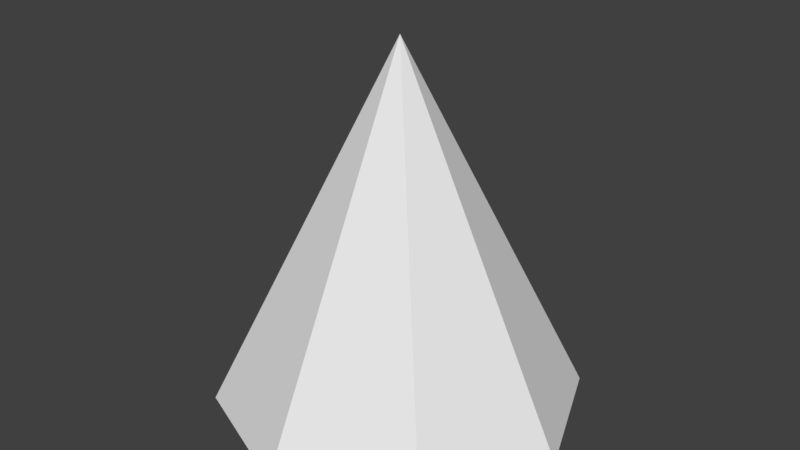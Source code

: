 # Source: ConePrimitive.blend  (saved by Blender 2.78.0; exported with 4.5.12 LTS)
import bpy
from mathutils import Matrix  # noqa: F401  (used for matrix-valued properties, if any)

bpy.ops.wm.read_factory_settings(use_empty=True)
scene = bpy.context.scene
scene.name = 'Scene'

# ---- collections
col_collection_1 = bpy.data.collections.new('Collection 1'); scene.collection.children.link(col_collection_1)

# ---- world
world_world = bpy.data.worlds.new('World'); scene.world = world_world
world_world.color = (0.05088, 0.05088, 0.05088)
world_world.use_sun_shadow = False
world_world.sun_shadow_jitter_overblur = 0.0
world_world.cycles.sampling_method = 'MANUAL'

# ---- meshes
me_cone = bpy.data.meshes.new('Cone')
me_cone.from_pydata([(0.0, 0.5, -0.5), (0.3536, 0.3536, -0.5), (0.5, -2.186e-08, -0.5), (0.3536, -0.3536, -0.5), (-4.371e-08, -0.5, -0.5), (0.0, 0.0, 0.5), (-0.3536, -0.3536, -0.5), (-0.5, 5.962e-09, -0.5), (-0.3536, 0.3536, -0.5)], [], [(0, 5, 1), (1, 5, 2), (2, 5, 3), (3, 5, 4), (4, 5, 6), (6, 5, 7), (7, 5, 8), (8, 5, 0), (0, 1, 2, 3, 4, 6, 7, 8)])
_uv = me_cone.uv_layers.new(name='UVMap')
_uv.uv.foreach_set('vector', [0.5, 0.25, 1.0, 0.5, 0.598, 0.3232, 0.598, 0.3232, 1.0, 0.5, 0.625, 0.5, 0.625, 0.5, 1.0, 0.5, 0.598, 0.6768, 0.598, 0.6768, 1.0, 0.5, 0.5, 0.75, 0.5, 0.75, 0.0, 0.5, 0.402, 0.6768, 0.402, 0.6768, 0.0, 0.5, 0.375, 0.5, 0.375, 0.5, 0.0, 0.5, 0.402, 0.3232, 0.402, 0.3232, 0.0, 0.5, 0.5, 0.25, 0.5, 0.25, 0.598, 0.3232, 0.625, 0.5, 0.598, 0.6768, 0.5, 0.75, 0.402, 0.6768, 0.375, 0.5, 0.402, 0.3232])
me_cone.use_remesh_preserve_volume = False
me_cone.use_remesh_preserve_attributes = False
me_cone.use_mirror_vertex_groups = False
me_cone.update()

# ---- objects
ob_cone = bpy.data.objects.new('Cone', me_cone)

# ---- transforms, parenting, visibility, modifiers, constraints
ob_cone.location = (0.0, 0.0, 0.0)
ob_cone.lineart.crease_threshold = 0.0

# ---- collection membership
col_collection_1.objects.link(ob_cone)

# ---- scene / render settings (as saved in the file)
scene.frame_start = 1; scene.frame_end = 250; scene.frame_set(1)
scene.render.engine = 'BLENDER_EEVEE_NEXT'
scene.render.resolution_percentage = 50
scene.render.dither_intensity = 0.0
scene.cycles.use_denoising = False
scene.cycles.samples = 128
scene.cycles.sampling_pattern = 'TABULATED_SOBOL'
scene.cycles.light_sampling_threshold = 0.0
scene.cycles.use_adaptive_sampling = False
scene.cycles.use_light_tree = False
scene.cycles.blur_glossy = 0.0
scene.cycles.sample_clamp_indirect = 0.0
scene.view_settings.view_transform = 'Standard'
bpy.context.view_layer.update()

# ---- added for rendering (the .blend has no active camera and no usable light): camera, sun
cam_auto = bpy.data.cameras.new('AutoCamera')
cam_auto.lens = 50.0
cam_auto.sensor_width = 36.0
cam_auto.clip_end = 1000.0
ob_auto_camera = bpy.data.objects.new('AutoCamera', cam_auto)
scene.collection.objects.link(ob_auto_camera)
ob_auto_camera.location = (1.60254, -1.92304, 1.28203)
ob_auto_camera.rotation_euler = (1.09748, -7.21219e-08, 0.694738)
scene.camera = ob_auto_camera
light_auto_sun = bpy.data.lights.new('AutoSun', 'SUN')
light_auto_sun.energy = 3.0
light_auto_sun.angle = 0.0523599
ob_auto_sun = bpy.data.objects.new('AutoSun', light_auto_sun)
scene.collection.objects.link(ob_auto_sun)
ob_auto_sun.rotation_euler = (0.872665, 0.174533, 0.523599)
bpy.context.view_layer.update()
